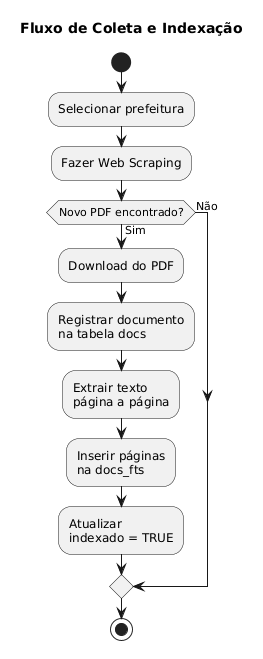

The diagram above was rendered by PlantUML. Its source (embedded in the PNG):
@startuml
title Fluxo de Coleta e Indexação

start

:Selecionar prefeitura;

:Fazer Web Scraping;

if (Novo PDF encontrado?) then (Sim)

:Download do PDF;

:Registrar documento\nna tabela docs;

:Extrair texto\npágina a página;

:Inserir páginas\nna docs_fts;

:Atualizar\nindexado = TRUE;

else (Não)

endif

stop
@enduml